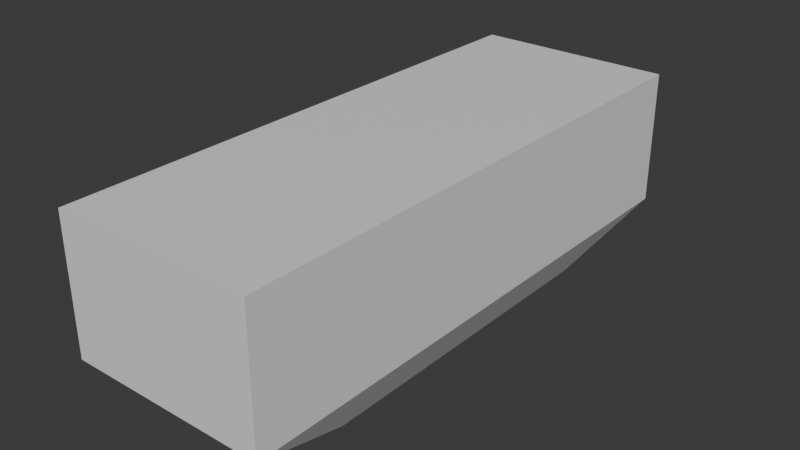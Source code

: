 # Source: Tank_1.blend  (saved by Blender 4.0.36; exported with 4.5.12 LTS)
import bpy
from mathutils import Matrix  # noqa: F401  (used for matrix-valued properties, if any)

bpy.ops.wm.read_factory_settings(use_empty=True)
scene = bpy.context.scene
scene.name = 'Scene'

# ---- collections
col_collection = bpy.data.collections.new('Collection'); scene.collection.children.link(col_collection)

# ---- materials (node trees are filled in below, after node groups)
mat_material = bpy.data.materials.new('Material')
mat_material.alpha_threshold = 0.0
mat_material.use_transparent_shadow = False
mat_material.roughness = 0.5
mat_material.line_color = (0.0, 0.0, 0.0, 1.0)

# ---- material node trees
mat_material.use_nodes = True; mat_material.node_tree.nodes.clear()
_N = mat_material.node_tree.nodes; _L = mat_material.node_tree.links
n0 = _N.new('ShaderNodeOutputMaterial'); n0.name = 'Material Output'; n0.location = (300, 300)
n1 = _N.new('ShaderNodeBsdfPrincipled'); n1.name = 'Principled BSDF'; n1.location = (10, 300)
n1.inputs[3].default_value = 1.45
_L.new(n1.outputs[0], n0.inputs[0])
n0.is_active_output = True

# ---- world
world_world = bpy.data.worlds.new('World'); scene.world = world_world
world_world.use_nodes = True; world_world.node_tree.nodes.clear()
_N = world_world.node_tree.nodes; _L = world_world.node_tree.links
n0 = _N.new('ShaderNodeOutputWorld'); n0.name = 'World Output'; n0.location = (300, 300)
n1 = _N.new('ShaderNodeBackground'); n1.name = 'Background'; n1.location = (10, 300)
n1.inputs[0].default_value = (0.05088, 0.05088, 0.05088, 1.0)
_L.new(n1.outputs[0], n0.inputs[0])
n0.is_active_output = True
world_world.color = (0.05088, 0.05088, 0.05088)
world_world.use_sun_shadow = False
world_world.sun_shadow_jitter_overblur = 0.0

# ---- meshes
me_cube = bpy.data.meshes.new('Cube')
me_cube.from_pydata([(1.0, 2.752, 0.8393), (0.766, 1.629, -0.9555), (1.0, -2.752, 0.8393), (0.766, -1.629, -0.9555), (-1.0, 2.752, 0.8393), (-0.766, 1.629, -0.9555), (-1.0, -2.752, 0.8393), (-0.766, -1.629, -0.9555), (-1.0, 2.752, -0.5054), (-1.0, -2.752, -0.5054), (1.0, 2.752, -0.5054), (1.0, -2.752, -0.5054)], [], [(0, 4, 6, 2), (11, 2, 6, 9), (9, 6, 4, 8), (5, 1, 3, 7), (10, 0, 2, 11), (8, 4, 0, 10), (5, 7, 9, 8), (1, 5, 8, 10), (7, 3, 11, 9), (3, 1, 10, 11)])
_uv = me_cube.uv_layers.new(name='UVMap')
_uv.uv.foreach_set('vector', [0.625, 0.5, 0.875, 0.5, 0.875, 0.75, 0.625, 0.75, 0.375, 0.75, 0.625, 0.75, 0.625, 1.0, 0.375, 1.0, 0.375, 0.0, 0.625, 0.0, 0.625, 0.25, 0.375, 0.25, 0.1543, 0.5106, 0.3457, 0.5106, 0.3457, 0.7394, 0.1543, 0.7394, 0.375, 0.5, 0.625, 0.5, 0.625, 0.75, 0.375, 0.75, 0.375, 0.25, 0.625, 0.25, 0.625, 0.5, 0.375, 0.5, 0.1543, 0.5106, 0.1543, 0.7394, 0.125, 0.75, 0.125, 0.5, 0.3457, 0.5106, 0.1543, 0.5106, 0.125, 0.5, 0.375, 0.5, 0.1543, 0.7394, 0.3457, 0.7394, 0.375, 0.75, 0.125, 0.75, 0.3457, 0.7394, 0.3457, 0.5106, 0.375, 0.5, 0.375, 0.75])
me_cube.materials.append(mat_material)
me_cube.use_mirror_vertex_groups = False
me_cube.update()

# ---- objects
ob_tank = bpy.data.objects.new('Tank', me_cube)

# ---- transforms, parenting, visibility, modifiers, constraints
ob_tank.location = (2.98e-09, -0.03668, 1.136)
ob_tank.rotation_euler = (6.283, -0.0, 0.0)
ob_tank.lock_rotations_4d = False
ob_tank.empty_display_type = 'ARROWS'
ob_tank.lineart.crease_threshold = 0.0

# ---- collection membership
col_collection.objects.link(ob_tank)

# ---- scene / render settings (as saved in the file)
scene.frame_start = 1; scene.frame_end = 250; scene.frame_set(1)
scene.render.engine = 'BLENDER_EEVEE_NEXT'
scene.cycles.sampling_pattern = 'TABULATED_SOBOL'
bpy.context.view_layer.update()

# ---- added for rendering (the .blend has no active camera and no usable light): camera, sun
cam_auto = bpy.data.cameras.new('AutoCamera')
cam_auto.lens = 50.0
cam_auto.sensor_width = 36.0
cam_auto.clip_end = 1000.0
ob_auto_camera = bpy.data.objects.new('AutoCamera', cam_auto)
scene.collection.objects.link(ob_auto_camera)
ob_auto_camera.location = (5.66693, -6.83699, 5.61162)
ob_auto_camera.rotation_euler = (1.09748, -7.21219e-08, 0.694738)
scene.camera = ob_auto_camera
light_auto_sun = bpy.data.lights.new('AutoSun', 'SUN')
light_auto_sun.energy = 3.0
light_auto_sun.angle = 0.0523599
ob_auto_sun = bpy.data.objects.new('AutoSun', light_auto_sun)
scene.collection.objects.link(ob_auto_sun)
ob_auto_sun.rotation_euler = (0.872665, 0.174533, 0.523599)
bpy.context.view_layer.update()

